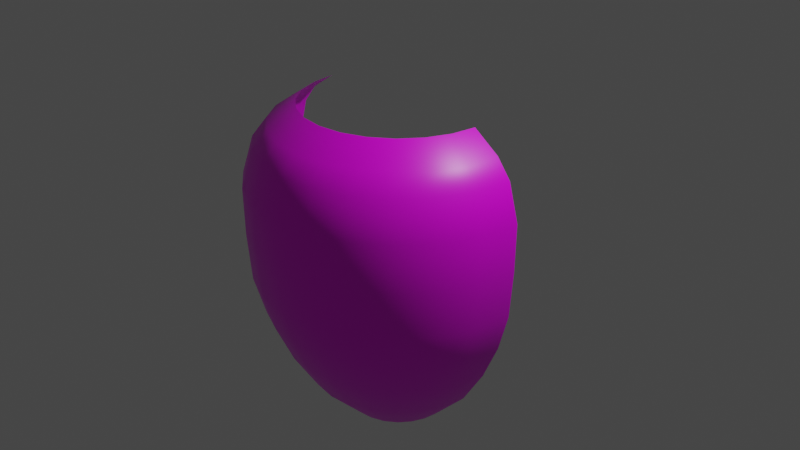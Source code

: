 # Source: Vase.blend  (saved by Blender 4.2.66; exported with 4.5.12 LTS)
import bpy
from mathutils import Matrix  # noqa: F401  (used for matrix-valued properties, if any)

bpy.ops.wm.read_factory_settings(use_empty=True)
scene = bpy.context.scene
scene.name = 'Scene'

# ---- collections
col_collection = bpy.data.collections.new('Collection'); scene.collection.children.link(col_collection)

# ---- images (referenced by path relative to the original .blend; pixels are not part of the script)
import os
ASSET_DIR = os.environ.get("B2B_ASSET_DIR", "")  # directory of the original .blend (textures are referenced by path, not embedded)
HERE = os.path.dirname(os.path.abspath(__file__))  # packed textures are extracted next to this script under _unpacked/

def load_image(name, relpath, width, height, colorspace="sRGB"):
    """Load a texture the original file referenced (path relative to the .blend, or extracted next to this script)."""
    p = next((c for c in (os.path.join(HERE, relpath), os.path.join(ASSET_DIR, relpath)) if relpath and os.path.exists(c)), "")
    if p:
        img = bpy.data.images.load(p, check_existing=True)
        img.name = name
    else:  # same state as the original file: an image datablock whose file is absent (Cycles renders it pink)
        img = bpy.data.images.new(name, width, height)
        img.source = "FILE"
        img.filepath = "//" + (relpath or name)
    img.colorspace_settings.name = colorspace
    return img
img_checkerboard_pattern_svg_png = load_image('Checkerboard_pattern.svg.png', 'Checkerboard_pattern.svg.png', 1024, 1024, 'sRGB')

# ---- materials (node trees are filled in below, after node groups)
mat_material = bpy.data.materials.new('Material')
mat_material.alpha_threshold = 0.0
mat_material.use_transparent_shadow = False
mat_material.line_color = (0.0, 0.0, 0.0, 1.0)

# ---- material node trees
mat_material.use_nodes = True; mat_material.node_tree.nodes.clear()
_N = mat_material.node_tree.nodes; _L = mat_material.node_tree.links
n0 = _N.new('ShaderNodeOutputMaterial'); n0.name = 'Material Output'; n0.location = (300, 300)
n1 = _N.new('ShaderNodeBsdfPrincipled'); n1.name = 'Principled BSDF'; n1.location = (10, 300)
n1.distribution = 'GGX'
n1.subsurface_method = 'RANDOM_WALK_SKIN'
n1.inputs[2].default_value = 0.4
n1.inputs[3].default_value = 1.45
n1.inputs[27].default_value = (0.0, 0.0, 0.0, 1.0)
n1.inputs[28].default_value = 1.0
n2 = _N.new('ShaderNodeTexChecker'); n2.name = 'Checker Texture'; n2.location = (-281, -39)
n2.inputs[3].default_value = 8.8
n3 = _N.new('ShaderNodeTexImage'); n3.name = 'Image Texture'; n3.location = (-615, 205)
n3.image = img_checkerboard_pattern_svg_png
_L.new(n1.outputs[0], n0.inputs[0])
_L.new(n3.outputs[0], n1.inputs[0])
n0.is_active_output = True

# ---- world
world_world = bpy.data.worlds.new('World'); scene.world = world_world
world_world.use_nodes = True; world_world.node_tree.nodes.clear()
_N = world_world.node_tree.nodes; _L = world_world.node_tree.links
n0 = _N.new('ShaderNodeOutputWorld'); n0.name = 'World Output'; n0.location = (300, 300)
n1 = _N.new('ShaderNodeBackground'); n1.name = 'Background'; n1.location = (10, 300)
n1.inputs[0].default_value = (0.05088, 0.05088, 0.05088, 1.0)
_L.new(n1.outputs[0], n0.inputs[0])
n0.is_active_output = True
world_world.color = (0.05088, 0.05088, 0.05088)
world_world.use_sun_shadow = False
world_world.sun_shadow_jitter_overblur = 0.0

# ---- cameras
cam_camera = bpy.data.cameras.new('Camera')
cam_camera.clip_end = 100.0
cam_camera.ortho_scale = 7.314

# ---- lights
light_light = bpy.data.lights.new('Light', 'POINT')
light_light.transmission_factor = 0.0
light_light.energy = 1000.0
light_light.shadow_soft_size = 0.1
light_light.shadow_maximum_resolution = 0.006
light_light.use_absolute_resolution = True

# ---- meshes
me_cube = bpy.data.meshes.new('Cube')
me_cube.from_pydata([(1.0, 0.0, 1.276), (0.5591, 0.0, -2.114), (1.547, 0.0, 0.0), (1.555, 0.0, 0.5), (1.508, 0.0, -0.5), (1.213, 0.0, -1.307), (0.9587, 0.0, -1.711), (1.394, 0.0, -0.9035), (1.443, 0.0, 0.8878), (1.288, 0.0, 1.082), (0.0002675, 7.167e-05, 1.276), (0.0002675, 7.167e-05, -2.114), (0.0001958, 0.0001958, 1.276), (0.0001958, 0.0001958, -2.114), (7.167e-05, 0.0002675, 1.276), (7.167e-05, 0.0002675, -2.114), (-7.167e-05, 0.0002675, 1.276), (-7.167e-05, 0.0002675, -2.114), (-0.0001958, 0.0001958, 1.276), (-0.0002398, 0.0001385, -2.114), (-0.0002675, 7.167e-05, 1.276), (-1.0, -5.96e-08, 1.276), (-0.5591, 1.49e-08, -2.114), (-0.0002769, -2.183e-11, -2.114), (-1.547, -1.192e-07, 0.0), (-1.555, 8.941e-08, 0.5), (-1.508, -1.192e-07, -0.5), (-1.213, 2.98e-08, -1.307), (-0.9587, 4.47e-08, -1.711), (-1.394, -5.96e-08, -0.9035), (-1.443, 2.98e-08, 0.8878), (-1.288, -5.96e-08, 1.082), (-0.9659, -0.2588, 1.276), (-0.5401, -0.1447, -2.114), (-1.494, -0.4004, 0.0), (-1.502, -0.4025, 0.5), (-1.456, -0.3903, -0.5), (-1.171, -0.3138, -1.307), (-0.926, -0.2481, -1.711), (-1.346, -0.3607, -0.9035), (-1.394, -0.3734, 0.8878), (-1.244, -0.3335, 1.082), (-0.866, -0.5, 1.276), (-0.4842, -0.2796, -2.114), (-1.34, -0.7736, 0.0), (-1.347, -0.7775, 0.5), (-1.306, -0.7539, -0.5), (-1.05, -0.6063, -1.307), (-0.8302, -0.4793, -1.711), (-1.207, -0.6968, -0.9035), (-1.25, -0.7214, 0.8878), (-1.116, -0.6442, 1.082), (-0.7071, -0.7071, 1.276), (-0.3953, -0.3953, -2.114), (-1.094, -1.094, 0.0), (-1.1, -1.1, 0.5), (-1.066, -1.066, -0.5), (-0.8574, -0.8574, -1.307), (-0.6779, -0.6779, -1.711), (-0.9855, -0.9855, -0.9035), (-1.02, -1.02, 0.8878), (-0.911, -0.911, 1.082), (-0.5, -0.866, 1.276), (-0.2796, -0.4842, -2.114), (-0.7736, -1.34, 0.0), (-0.7775, -1.347, 0.5), (-0.7539, -1.306, -0.5), (-0.6063, -1.05, -1.307), (-0.4793, -0.8302, -1.711), (-0.6968, -1.207, -0.9035), (-0.7214, -1.25, 0.8878), (-0.6442, -1.116, 1.082), (-0.2588, -0.9659, 1.276), (-0.1447, -0.5401, -2.114), (-0.4004, -1.494, 0.0), (-0.4025, -1.502, 0.5), (-0.3903, -1.456, -0.5), (-0.3138, -1.171, -1.307), (-0.2481, -0.926, -1.711), (-0.3607, -1.346, -0.9035), (-0.3734, -1.394, 0.8878), (-0.3335, -1.244, 1.082), (1.192e-07, -1.0, 1.276), (-1.49e-08, -0.5591, -2.114), (1.192e-07, -1.547, 0.0), (-8.941e-08, -1.555, 0.5), (1.49e-07, -1.508, -0.5), (0.0, -1.213, -1.307), (1.49e-08, -0.9587, -1.711), (1.49e-07, -1.394, -0.9035), (-2.98e-08, -1.443, 0.8878), (5.96e-08, -1.288, 1.082), (0.2588, -0.9659, 1.276), (0.1447, -0.5401, -2.114), (0.4004, -1.494, 0.0), (0.4025, -1.502, 0.5), (0.3903, -1.456, -0.5), (0.3138, -1.171, -1.307), (0.2481, -0.926, -1.711), (0.3607, -1.346, -0.9035), (0.3734, -1.394, 0.8878), (0.3335, -1.244, 1.082), (0.5, -0.866, 1.276), (0.2796, -0.4842, -2.114), (0.7736, -1.34, 0.0), (0.7775, -1.347, 0.5), (0.7539, -1.306, -0.5), (0.6063, -1.05, -1.307), (0.4793, -0.8302, -1.711), (0.6968, -1.207, -0.9035), (0.7214, -1.25, 0.8878), (0.6442, -1.116, 1.082), (0.7071, -0.7071, 1.276), (0.3953, -0.3953, -2.114), (1.094, -1.094, 0.0), (1.1, -1.1, 0.5), (1.066, -1.066, -0.5), (0.8574, -0.8574, -1.307), (0.6779, -0.6779, -1.711), (0.9855, -0.9855, -0.9035), (1.02, -1.02, 0.8878), (0.911, -0.911, 1.082), (0.866, -0.5, 1.276), (0.4842, -0.2796, -2.114), (1.34, -0.7736, 0.0), (1.347, -0.7775, 0.5), (1.306, -0.7539, -0.5), (1.05, -0.6063, -1.307), (0.8302, -0.4793, -1.711), (1.207, -0.6968, -0.9035), (1.25, -0.7214, 0.8878), (1.116, -0.6442, 1.082), (0.9659, -0.2588, 1.276), (0.5401, -0.1447, -2.114), (0.0002675, -7.167e-05, -2.114), (1.494, -0.4004, 0.0), (1.502, -0.4025, 0.5), (1.456, -0.3903, -0.5), (1.171, -0.3138, -1.307), (0.926, -0.2481, -1.711), (1.346, -0.3607, -0.9035), (1.394, -0.3734, 0.8878), (1.244, -0.3335, 1.082)], [(14, 16), (19, 23), (134, 11), (11, 13), (15, 13), (12, 14), (12, 10), (18, 16), (18, 20), (17, 15), (17, 19)], [(30, 31, 41, 40), (28, 27, 37, 38), (22, 28, 38, 33), (26, 24, 34, 36), (31, 21, 32, 41), (29, 26, 36, 39), (27, 29, 39, 37), (25, 30, 40, 35), (24, 25, 35, 34), (39, 36, 46, 49), (37, 39, 49, 47), (35, 40, 50, 45), (34, 35, 45, 44), (40, 41, 51, 50), (38, 37, 47, 48), (33, 38, 48, 43), (36, 34, 44, 46), (41, 32, 42, 51), (48, 47, 57, 58), (43, 48, 58, 53), (46, 44, 54, 56), (51, 42, 52, 61), (49, 46, 56, 59), (47, 49, 59, 57), (45, 50, 60, 55), (44, 45, 55, 54), (50, 51, 61, 60), (59, 56, 66, 69), (57, 59, 69, 67), (55, 60, 70, 65), (54, 55, 65, 64), (60, 61, 71, 70), (58, 57, 67, 68), (53, 58, 68, 63), (56, 54, 64, 66), (61, 52, 62, 71), (68, 67, 77, 78), (63, 68, 78, 73), (66, 64, 74, 76), (71, 62, 72, 81), (69, 66, 76, 79), (67, 69, 79, 77), (65, 70, 80, 75), (64, 65, 75, 74), (70, 71, 81, 80), (79, 76, 86, 89), (77, 79, 89, 87), (75, 80, 90, 85), (74, 75, 85, 84), (80, 81, 91, 90), (78, 77, 87, 88), (73, 78, 88, 83), (76, 74, 84, 86), (81, 72, 82, 91), (83, 88, 98, 93), (86, 84, 94, 96), (91, 82, 92, 101), (89, 86, 96, 99), (87, 89, 99, 97), (85, 90, 100, 95), (84, 85, 95, 94), (90, 91, 101, 100), (88, 87, 97, 98), (99, 96, 106, 109), (97, 99, 109, 107), (95, 100, 110, 105), (94, 95, 105, 104), (100, 101, 111, 110), (98, 97, 107, 108), (93, 98, 108, 103), (96, 94, 104, 106), (101, 92, 102, 111), (103, 108, 118, 113), (106, 104, 114, 116), (111, 102, 112, 121), (109, 106, 116, 119), (107, 109, 119, 117), (105, 110, 120, 115), (104, 105, 115, 114), (110, 111, 121, 120), (108, 107, 117, 118), (117, 119, 129, 127), (115, 120, 130, 125), (114, 115, 125, 124), (120, 121, 131, 130), (118, 117, 127, 128), (113, 118, 128, 123), (116, 114, 124, 126), (121, 112, 122, 131), (119, 116, 126, 129), (123, 128, 139, 133), (126, 124, 135, 137), (131, 122, 132, 142), (129, 126, 137, 140), (127, 129, 140, 138), (125, 130, 141, 136), (124, 125, 136, 135), (130, 131, 142, 141), (128, 127, 138, 139), (138, 140, 7, 5), (136, 141, 8, 3), (135, 136, 3, 2), (141, 142, 9, 8), (139, 138, 5, 6), (133, 139, 6, 1), (137, 135, 2, 4), (142, 132, 0, 9), (140, 137, 4, 7)])
me_cube.polygons.foreach_set('use_smooth', [True] * 108)
_uv = me_cube.uv_layers.new(name='UVMap')
_uv.uv.foreach_set('vector', [-0.2153, 0.8443, -0.2171, 0.9174, -0.09761, 0.9174, -0.09612, 0.8443, -0.1956, 0.03497, -0.199, 0.1756, -0.08249, 0.1756, -0.07963, 0.03497, -0.1915, -0.1325, -0.1956, 0.03497, -0.07963, 0.03497, -0.07622, -0.1325, -0.2052, 0.4298, -0.2088, 0.5777, -0.09069, 0.5777, -0.08767, 0.4298, -0.2171, 0.9174, -0.2196, 1.02, -0.0997, 1.02, -0.09761, 0.9174, -0.2022, 0.3061, -0.2052, 0.4298, -0.08767, 0.4298, -0.08515, 0.3061, -0.199, 0.1756, -0.2022, 0.3061, -0.08515, 0.3061, -0.08249, 0.1756, -0.2124, 0.7252, -0.2153, 0.8443, -0.09612, 0.8443, -0.09369, 0.7252, -0.2088, 0.5777, -0.2124, 0.7252, -0.09369, 0.7252, -0.09069, 0.5777, -0.08515, 0.3061, -0.08767, 0.4298, 0.02986, 0.4298, 0.03188, 0.3061, -0.08249, 0.1756, -0.08515, 0.3061, 0.03188, 0.3061, 0.034, 0.1756, -0.09369, 0.7252, -0.09612, 0.8443, 0.0231, 0.8443, 0.02504, 0.7252, -0.09069, 0.5777, -0.09369, 0.7252, 0.02504, 0.7252, 0.02745, 0.5777, -0.09612, 0.8443, -0.09761, 0.9174, 0.02191, 0.9174, 0.0231, 0.8443, -0.07963, 0.03497, -0.08249, 0.1756, 0.034, 0.1756, 0.0363, 0.03497, -0.07622, -0.1325, -0.07963, 0.03497, 0.0363, 0.03497, 0.03903, -0.1325, -0.08767, 0.4298, -0.09069, 0.5777, 0.02745, 0.5777, 0.02986, 0.4298, -0.09761, 0.9174, -0.0997, 1.02, 0.02024, 1.02, 0.02191, 0.9174, 0.0363, 0.03497, 0.034, 0.1756, 0.1505, 0.1756, 0.1522, 0.03497, 0.03903, -0.1325, 0.0363, 0.03497, 0.1522, 0.03497, 0.1543, -0.1325, 0.02986, 0.4298, 0.02745, 0.5777, 0.1456, 0.5777, 0.1474, 0.4298, 0.02191, 0.9174, 0.02024, 1.02, 0.1402, 1.02, 0.1414, 0.9174, 0.03188, 0.3061, 0.02986, 0.4298, 0.1474, 0.4298, 0.1489, 0.3061, 0.034, 0.1756, 0.03188, 0.3061, 0.1489, 0.3061, 0.1505, 0.1756, 0.02504, 0.7252, 0.0231, 0.8443, 0.1423, 0.8443, 0.1438, 0.7252, 0.02745, 0.5777, 0.02504, 0.7252, 0.1438, 0.7252, 0.1456, 0.5777, 0.0231, 0.8443, 0.02191, 0.9174, 0.1414, 0.9174, 0.1423, 0.8443, 0.1489, 0.3061, 0.1474, 0.4298, 0.2649, 0.4298, 0.2659, 0.3061, 0.1505, 0.1756, 0.1489, 0.3061, 0.2659, 0.3061, 0.267, 0.1756, 0.1438, 0.7252, 0.1423, 0.8443, 0.2616, 0.8443, 0.2625, 0.7252, 0.1456, 0.5777, 0.1438, 0.7252, 0.2625, 0.7252, 0.2637, 0.5777, 0.1423, 0.8443, 0.1414, 0.9174, 0.261, 0.9174, 0.2616, 0.8443, 0.1522, 0.03497, 0.1505, 0.1756, 0.267, 0.1756, 0.2681, 0.03497, 0.1543, -0.1325, 0.1522, 0.03497, 0.2681, 0.03497, 0.2695, -0.1325, 0.1474, 0.4298, 0.1456, 0.5777, 0.2637, 0.5777, 0.2649, 0.4298, 0.1414, 0.9174, 0.1402, 1.02, 0.2601, 1.02, 0.261, 0.9174, 0.2681, 0.03497, 0.267, 0.1756, 0.3835, 0.1756, 0.3841, 0.03497, 0.2695, -0.1325, 0.2681, 0.03497, 0.3841, 0.03497, 0.3848, -0.1325, 0.2649, 0.4298, 0.2637, 0.5777, 0.3819, 0.5777, 0.3825, 0.4298, 0.261, 0.9174, 0.2601, 1.02, 0.3801, 1.02, 0.3805, 0.9174, 0.2659, 0.3061, 0.2649, 0.4298, 0.3825, 0.4298, 0.383, 0.3061, 0.267, 0.1756, 0.2659, 0.3061, 0.383, 0.3061, 0.3835, 0.1756, 0.2625, 0.7252, 0.2616, 0.8443, 0.3808, 0.8443, 0.3813, 0.7252, 0.2637, 0.5777, 0.2625, 0.7252, 0.3813, 0.7252, 0.3819, 0.5777, 0.2616, 0.8443, 0.261, 0.9174, 0.3805, 0.9174, 0.3808, 0.8443, 0.383, 0.3061, 0.3825, 0.4298, 0.5, 0.4298, 0.5, 0.3061, 0.3835, 0.1756, 0.383, 0.3061, 0.5, 0.3061, 0.5, 0.1756, 0.3813, 0.7252, 0.3808, 0.8443, 0.5, 0.8443, 0.5, 0.7252, 0.3819, 0.5777, 0.3813, 0.7252, 0.5, 0.7252, 0.5, 0.5777, 0.3808, 0.8443, 0.3805, 0.9174, 0.5, 0.9174, 0.5, 0.8443, 0.3841, 0.03497, 0.3835, 0.1756, 0.5, 0.1756, 0.5, 0.03497, 0.3848, -0.1325, 0.3841, 0.03497, 0.5, 0.03497, 0.5, -0.1325, 0.3825, 0.4298, 0.3819, 0.5777, 0.5, 0.5777, 0.5, 0.4298, 0.3805, 0.9174, 0.3801, 1.02, 0.5, 1.02, 0.5, 0.9174, 0.5, -0.1325, 0.5, 0.03497, 0.6159, 0.03497, 0.6152, -0.1325, 0.5, 0.4298, 0.5, 0.5777, 0.6181, 0.5777, 0.6175, 0.4298, 0.5, 0.9174, 0.5, 1.02, 0.6199, 1.02, 0.6195, 0.9174, 0.5, 0.3061, 0.5, 0.4298, 0.6175, 0.4298, 0.617, 0.3061, 0.5, 0.1756, 0.5, 0.3061, 0.617, 0.3061, 0.6165, 0.1756, 0.5, 0.7252, 0.5, 0.8443, 0.6192, 0.8443, 0.6187, 0.7252, 0.5, 0.5777, 0.5, 0.7252, 0.6187, 0.7252, 0.6181, 0.5777, 0.5, 0.8443, 0.5, 0.9174, 0.6195, 0.9174, 0.6192, 0.8443, 0.5, 0.03497, 0.5, 0.1756, 0.6165, 0.1756, 0.6159, 0.03497, 0.617, 0.3061, 0.6175, 0.4298, 0.7351, 0.4298, 0.7341, 0.3061, 0.6165, 0.1756, 0.617, 0.3061, 0.7341, 0.3061, 0.733, 0.1756, 0.6187, 0.7252, 0.6192, 0.8443, 0.7384, 0.8443, 0.7375, 0.7252, 0.6181, 0.5777, 0.6187, 0.7252, 0.7375, 0.7252, 0.7363, 0.5777, 0.6192, 0.8443, 0.6195, 0.9174, 0.739, 0.9174, 0.7384, 0.8443, 0.6159, 0.03497, 0.6165, 0.1756, 0.733, 0.1756, 0.7319, 0.03497, 0.6152, -0.1325, 0.6159, 0.03497, 0.7319, 0.03497, 0.7305, -0.1325, 0.6175, 0.4298, 0.6181, 0.5777, 0.7363, 0.5777, 0.7351, 0.4298, 0.6195, 0.9174, 0.6199, 1.02, 0.7399, 1.02, 0.739, 0.9174, 0.7305, -0.1325, 0.7319, 0.03497, 0.8478, 0.03497, 0.8457, -0.1325, 0.7351, 0.4298, 0.7363, 0.5777, 0.8544, 0.5777, 0.8526, 0.4298, 0.739, 0.9174, 0.7399, 1.02, 0.8598, 1.02, 0.8586, 0.9174, 0.7341, 0.3061, 0.7351, 0.4298, 0.8526, 0.4298, 0.8511, 0.3061, 0.733, 0.1756, 0.7341, 0.3061, 0.8511, 0.3061, 0.8495, 0.1756, 0.7375, 0.7252, 0.7384, 0.8443, 0.8577, 0.8443, 0.8562, 0.7252, 0.7363, 0.5777, 0.7375, 0.7252, 0.8562, 0.7252, 0.8544, 0.5777, 0.7384, 0.8443, 0.739, 0.9174, 0.8586, 0.9174, 0.8577, 0.8443, 0.7319, 0.03497, 0.733, 0.1756, 0.8495, 0.1756, 0.8478, 0.03497, 0.8495, 0.1756, 0.8511, 0.3061, 0.9681, 0.3061, 0.966, 0.1756, 0.8562, 0.7252, 0.8577, 0.8443, 0.9769, 0.8443, 0.975, 0.7252, 0.8544, 0.5777, 0.8562, 0.7252, 0.975, 0.7252, 0.9726, 0.5777, 0.8577, 0.8443, 0.8586, 0.9174, 0.9781, 0.9174, 0.9769, 0.8443, 0.8478, 0.03497, 0.8495, 0.1756, 0.966, 0.1756, 0.9637, 0.03497, 0.8457, -0.1325, 0.8478, 0.03497, 0.9637, 0.03497, 0.961, -0.1325, 0.8526, 0.4298, 0.8544, 0.5777, 0.9726, 0.5777, 0.9701, 0.4298, 0.8586, 0.9174, 0.8598, 1.02, 0.9798, 1.02, 0.9781, 0.9174, 0.8511, 0.3061, 0.8526, 0.4298, 0.9701, 0.4298, 0.9681, 0.3061, 0.961, -0.1325, 0.9637, 0.03497, 1.08, 0.03497, 1.076, -0.1325, 0.9701, 0.4298, 0.9726, 0.5777, 1.091, 0.5777, 1.088, 0.4298, 0.9781, 0.9174, 0.9798, 1.02, 1.1, 1.02, 1.098, 0.9174, 0.9681, 0.3061, 0.9701, 0.4298, 1.088, 0.4298, 1.085, 0.3061, 0.966, 0.1756, 0.9681, 0.3061, 1.085, 0.3061, 1.082, 0.1756, 0.975, 0.7252, 0.9769, 0.8443, 1.096, 0.8443, 1.094, 0.7252, 0.9726, 0.5777, 0.975, 0.7252, 1.094, 0.7252, 1.091, 0.5777, 0.9769, 0.8443, 0.9781, 0.9174, 1.098, 0.9174, 1.096, 0.8443, 0.9637, 0.03497, 0.966, 0.1756, 1.082, 0.1756, 1.08, 0.03497, 1.082, 0.1756, 1.085, 0.3061, 1.202, 0.3061, 1.199, 0.1756, 1.094, 0.7252, 1.096, 0.8443, 1.215, 0.8443, 1.212, 0.7252, 1.091, 0.5777, 1.094, 0.7252, 1.212, 0.7252, 1.209, 0.5777, 1.096, 0.8443, 1.098, 0.9174, 1.217, 0.9174, 1.215, 0.8443, 1.08, 0.03497, 1.082, 0.1756, 1.199, 0.1756, 1.196, 0.03497, 1.076, -0.1325, 1.08, 0.03497, 1.196, 0.03497, 1.191, -0.1325, 1.088, 0.4298, 1.091, 0.5777, 1.209, 0.5777, 1.205, 0.4298, 1.098, 0.9174, 1.1, 1.02, 1.22, 1.02, 1.217, 0.9174, 1.085, 0.3061, 1.088, 0.4298, 1.205, 0.4298, 1.202, 0.3061])
me_cube.materials.append(mat_material)
me_cube.use_mirror_vertex_groups = False
me_cube.update()

# ---- objects
ob_cube = bpy.data.objects.new('Cube', me_cube)
ob_light = bpy.data.objects.new('Light', light_light)
ob_camera = bpy.data.objects.new('Camera', cam_camera)
ob_empty = bpy.data.objects.new('Empty', None)

# ---- transforms, parenting, visibility, modifiers, constraints
ob_cube.location = (0.0, 0.0, 0.0)
ob_cube.lock_rotations_4d = False
ob_cube.empty_display_type = 'ARROWS'
ob_cube.lineart.crease_threshold = 0.0
ob_light.location = (4.076, 1.005, 5.904)
ob_light.rotation_euler = (0.6503, 0.05522, 1.866)
ob_light.lock_rotations_4d = False
ob_light.empty_display_type = 'ARROWS'
ob_light.color = (0.0, 0.0, 0.0, 0.0)
ob_light.lineart.crease_threshold = 0.0
ob_camera.location = (7.359, -6.926, 4.958)
ob_camera.rotation_euler = (1.109, 0.0, 0.8149)
ob_camera.lock_rotations_4d = False
ob_camera.empty_display_type = 'ARROWS'
ob_camera.color = (0.0, 0.0, 0.0, 0.0)
ob_camera.display_type = 'WIRE'
ob_camera.lineart.crease_threshold = 0.0
ob_empty.location = (0.0, 0.0, 0.0)
ob_empty.rotation_euler = (1.571, -0.0, -0.0)
ob_empty.empty_display_type = 'IMAGE'
ob_empty.empty_display_size = 5.0
ob_empty.empty_image_depth = 'BACK'
ob_empty.show_empty_image_perspective = False
ob_empty.empty_image_side = 'FRONT'

# ---- collection membership
col_collection.objects.link(ob_cube)
col_collection.objects.link(ob_light)
col_collection.objects.link(ob_camera)
col_collection.objects.link(ob_empty)

# ---- scene / render settings (as saved in the file)
scene.camera = ob_camera
scene.frame_start = 1; scene.frame_end = 250; scene.frame_set(52)
scene.render.engine = 'BLENDER_EEVEE_NEXT'
scene.cycles.sampling_pattern = 'TABULATED_SOBOL'
scene.cycles.use_light_tree = False
scene.view_settings.view_transform = 'Filmic'
bpy.context.view_layer.update()

